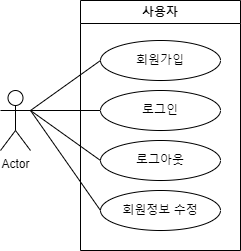

The diagram above was exported from draw.io. Its source (the exported page's mxGraphModel, read from the mxfile embedded in the PNG):
<mxGraphModel dx="1221" dy="745" grid="1" gridSize="10" guides="1" tooltips="1" connect="1" arrows="1" fold="1" page="1" pageScale="1" pageWidth="827" pageHeight="1169" math="0" shadow="0">
  <root>
    <mxCell id="0" />
    <mxCell id="1" parent="0" />
    <mxCell id="dYkM50Kye5NywKyLVCme-1" value="Actor" style="shape=umlActor;verticalLabelPosition=bottom;verticalAlign=top;html=1;outlineConnect=0;" parent="1" vertex="1">
      <mxGeometry x="80" y="810" width="30" height="60" as="geometry" />
    </mxCell>
    <mxCell id="dYkM50Kye5NywKyLVCme-2" value="" style="endArrow=none;html=1;rounded=0;entryX=0;entryY=0.5;entryDx=0;entryDy=0;exitX=1;exitY=0.3333333333333333;exitDx=0;exitDy=0;exitPerimeter=0;" parent="1" source="dYkM50Kye5NywKyLVCme-1" target="dYkM50Kye5NywKyLVCme-4" edge="1">
      <mxGeometry width="50" height="50" relative="1" as="geometry">
        <mxPoint x="110" y="800" as="sourcePoint" />
        <mxPoint x="250" y="640" as="targetPoint" />
      </mxGeometry>
    </mxCell>
    <mxCell id="dYkM50Kye5NywKyLVCme-3" value="&lt;font style=&quot;vertical-align: inherit;&quot;&gt;&lt;font style=&quot;vertical-align: inherit;&quot;&gt;&lt;font style=&quot;vertical-align: inherit;&quot;&gt;&lt;font style=&quot;vertical-align: inherit;&quot;&gt;사용자&lt;/font&gt;&lt;/font&gt;&lt;/font&gt;&lt;/font&gt;" style="swimlane;whiteSpace=wrap;html=1;" parent="1" vertex="1">
      <mxGeometry x="160" y="720" width="160" height="250" as="geometry" />
    </mxCell>
    <mxCell id="dYkM50Kye5NywKyLVCme-4" value="로그인" style="ellipse;whiteSpace=wrap;html=1;" parent="dYkM50Kye5NywKyLVCme-3" vertex="1">
      <mxGeometry x="20" y="90" width="120" height="40" as="geometry" />
    </mxCell>
    <mxCell id="dYkM50Kye5NywKyLVCme-6" value="로그아웃" style="ellipse;whiteSpace=wrap;html=1;" parent="dYkM50Kye5NywKyLVCme-3" vertex="1">
      <mxGeometry x="20" y="140" width="120" height="40" as="geometry" />
    </mxCell>
    <mxCell id="yHrNX-SuxAOJU2eSNvFP-2" value="회원정보 수정" style="ellipse;whiteSpace=wrap;html=1;" parent="dYkM50Kye5NywKyLVCme-3" vertex="1">
      <mxGeometry x="20" y="190" width="120" height="40" as="geometry" />
    </mxCell>
    <mxCell id="yHrNX-SuxAOJU2eSNvFP-4" value="회원가입" style="ellipse;whiteSpace=wrap;html=1;" parent="dYkM50Kye5NywKyLVCme-3" vertex="1">
      <mxGeometry x="20" y="40" width="120" height="40" as="geometry" />
    </mxCell>
    <mxCell id="dYkM50Kye5NywKyLVCme-5" value="" style="endArrow=none;html=1;rounded=0;entryX=0;entryY=0.5;entryDx=0;entryDy=0;exitX=1;exitY=0.3333333333333333;exitDx=0;exitDy=0;exitPerimeter=0;" parent="1" source="dYkM50Kye5NywKyLVCme-1" target="dYkM50Kye5NywKyLVCme-6" edge="1">
      <mxGeometry width="50" height="50" relative="1" as="geometry">
        <mxPoint x="120" y="800" as="sourcePoint" />
        <mxPoint x="260" y="690" as="targetPoint" />
      </mxGeometry>
    </mxCell>
    <mxCell id="yHrNX-SuxAOJU2eSNvFP-3" value="" style="endArrow=none;html=1;rounded=0;entryX=0;entryY=0.5;entryDx=0;entryDy=0;exitX=1;exitY=0.3333333333333333;exitDx=0;exitDy=0;exitPerimeter=0;" parent="1" source="dYkM50Kye5NywKyLVCme-1" target="yHrNX-SuxAOJU2eSNvFP-2" edge="1">
      <mxGeometry width="50" height="50" relative="1" as="geometry">
        <mxPoint x="120" y="840" as="sourcePoint" />
        <mxPoint x="190" y="840" as="targetPoint" />
      </mxGeometry>
    </mxCell>
    <mxCell id="yHrNX-SuxAOJU2eSNvFP-5" value="" style="endArrow=none;html=1;rounded=0;entryX=0;entryY=0.5;entryDx=0;entryDy=0;exitX=1;exitY=0.3333333333333333;exitDx=0;exitDy=0;exitPerimeter=0;" parent="1" source="dYkM50Kye5NywKyLVCme-1" target="yHrNX-SuxAOJU2eSNvFP-4" edge="1">
      <mxGeometry width="50" height="50" relative="1" as="geometry">
        <mxPoint x="120" y="840" as="sourcePoint" />
        <mxPoint x="190" y="890" as="targetPoint" />
      </mxGeometry>
    </mxCell>
  </root>
</mxGraphModel>